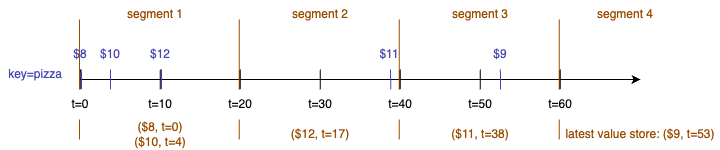

The diagram above was exported from draw.io. Its source (the exported page's mxGraphModel, read from the mxfile embedded in the PNG):
<mxGraphModel dx="655" dy="1246" grid="1" gridSize="10" guides="1" tooltips="1" connect="1" arrows="1" fold="1" page="1" pageScale="1" pageWidth="1169" pageHeight="827" math="0" shadow="0">
  <root>
    <mxCell id="0" />
    <mxCell id="1" parent="0" />
    <mxCell id="ywAT1ExUO0MSNjAcsAdt-11" value="" style="endArrow=none;html=1;rounded=0;" parent="1" edge="1">
      <mxGeometry width="50" height="50" relative="1" as="geometry">
        <mxPoint x="159.86" y="610" as="sourcePoint" />
        <mxPoint x="159.86" y="590" as="targetPoint" />
      </mxGeometry>
    </mxCell>
    <mxCell id="ywAT1ExUO0MSNjAcsAdt-1" value="key=pizza" style="text;html=1;align=center;verticalAlign=middle;whiteSpace=wrap;rounded=0;fontColor=#4747B3;" parent="1" vertex="1">
      <mxGeometry x="80" y="580" width="70" height="30" as="geometry" />
    </mxCell>
    <mxCell id="ywAT1ExUO0MSNjAcsAdt-2" value="" style="endArrow=classic;html=1;rounded=0;" parent="1" edge="1">
      <mxGeometry width="50" height="50" relative="1" as="geometry">
        <mxPoint x="160" y="600" as="sourcePoint" />
        <mxPoint x="720" y="600" as="targetPoint" />
      </mxGeometry>
    </mxCell>
    <mxCell id="ywAT1ExUO0MSNjAcsAdt-6" value="t=30" style="text;html=1;align=center;verticalAlign=middle;whiteSpace=wrap;rounded=0;" parent="1" vertex="1">
      <mxGeometry x="370" y="610" width="60" height="30" as="geometry" />
    </mxCell>
    <mxCell id="ywAT1ExUO0MSNjAcsAdt-12" value="" style="endArrow=none;html=1;rounded=0;" parent="1" edge="1">
      <mxGeometry width="50" height="50" relative="1" as="geometry">
        <mxPoint x="239.86" y="610" as="sourcePoint" />
        <mxPoint x="239.86" y="590" as="targetPoint" />
      </mxGeometry>
    </mxCell>
    <mxCell id="ywAT1ExUO0MSNjAcsAdt-13" value="" style="endArrow=none;html=1;rounded=0;" parent="1" edge="1">
      <mxGeometry width="50" height="50" relative="1" as="geometry">
        <mxPoint x="319.72" y="610" as="sourcePoint" />
        <mxPoint x="319.72" y="590" as="targetPoint" />
      </mxGeometry>
    </mxCell>
    <mxCell id="ywAT1ExUO0MSNjAcsAdt-14" value="" style="endArrow=none;html=1;rounded=0;" parent="1" edge="1">
      <mxGeometry width="50" height="50" relative="1" as="geometry">
        <mxPoint x="399.86" y="610" as="sourcePoint" />
        <mxPoint x="399.86" y="590" as="targetPoint" />
      </mxGeometry>
    </mxCell>
    <mxCell id="ywAT1ExUO0MSNjAcsAdt-15" value="" style="endArrow=none;html=1;rounded=0;" parent="1" edge="1">
      <mxGeometry width="50" height="50" relative="1" as="geometry">
        <mxPoint x="479.86" y="610" as="sourcePoint" />
        <mxPoint x="479.86" y="590" as="targetPoint" />
      </mxGeometry>
    </mxCell>
    <mxCell id="ywAT1ExUO0MSNjAcsAdt-16" value="" style="endArrow=none;html=1;rounded=0;" parent="1" edge="1">
      <mxGeometry width="50" height="50" relative="1" as="geometry">
        <mxPoint x="559.86" y="610" as="sourcePoint" />
        <mxPoint x="559.86" y="590" as="targetPoint" />
      </mxGeometry>
    </mxCell>
    <mxCell id="ywAT1ExUO0MSNjAcsAdt-17" value="" style="endArrow=none;html=1;rounded=0;" parent="1" edge="1">
      <mxGeometry width="50" height="50" relative="1" as="geometry">
        <mxPoint x="639.86" y="610" as="sourcePoint" />
        <mxPoint x="639.86" y="590" as="targetPoint" />
      </mxGeometry>
    </mxCell>
    <mxCell id="ywAT1ExUO0MSNjAcsAdt-19" value="$8" style="text;html=1;align=center;verticalAlign=middle;whiteSpace=wrap;rounded=0;fontColor=#4747B3;" parent="1" vertex="1">
      <mxGeometry x="125" y="560" width="70" height="30" as="geometry" />
    </mxCell>
    <mxCell id="ywAT1ExUO0MSNjAcsAdt-20" value="" style="endArrow=none;html=1;rounded=0;strokeColor=#4747B3;fontColor=#4747B3;exitX=0.5;exitY=0;exitDx=0;exitDy=0;" parent="1" edge="1">
      <mxGeometry width="50" height="50" relative="1" as="geometry">
        <mxPoint x="241" y="610" as="sourcePoint" />
        <mxPoint x="240.92000000000002" y="590" as="targetPoint" />
      </mxGeometry>
    </mxCell>
    <mxCell id="ywAT1ExUO0MSNjAcsAdt-21" value="$12" style="text;html=1;align=center;verticalAlign=middle;whiteSpace=wrap;rounded=0;fontColor=#4747B3;" parent="1" vertex="1">
      <mxGeometry x="205" y="560" width="70" height="30" as="geometry" />
    </mxCell>
    <mxCell id="ywAT1ExUO0MSNjAcsAdt-25" value="$10" style="text;html=1;align=center;verticalAlign=middle;whiteSpace=wrap;rounded=0;fontColor=#4747B3;" parent="1" vertex="1">
      <mxGeometry x="155" y="560" width="70" height="30" as="geometry" />
    </mxCell>
    <mxCell id="ywAT1ExUO0MSNjAcsAdt-4" value="t=10" style="text;html=1;align=center;verticalAlign=middle;whiteSpace=wrap;rounded=0;fillColor=default;" parent="1" vertex="1">
      <mxGeometry x="210" y="610" width="60" height="30" as="geometry" />
    </mxCell>
    <mxCell id="ywAT1ExUO0MSNjAcsAdt-27" value="" style="endArrow=none;html=1;rounded=0;strokeColor=#4747B3;fontColor=#4747B3;exitX=0.338;exitY=0.01;exitDx=0;exitDy=0;exitPerimeter=0;" parent="1" source="ywAT1ExUO0MSNjAcsAdt-7" edge="1">
      <mxGeometry width="50" height="50" relative="1" as="geometry">
        <mxPoint x="470" y="680" as="sourcePoint" />
        <mxPoint x="470" y="590" as="targetPoint" />
      </mxGeometry>
    </mxCell>
    <mxCell id="ywAT1ExUO0MSNjAcsAdt-28" value="" style="endArrow=none;html=1;rounded=0;strokeColor=#4747B3;fontColor=#4747B3;exitX=0.5;exitY=0;exitDx=0;exitDy=0;" parent="1" edge="1">
      <mxGeometry width="50" height="50" relative="1" as="geometry">
        <mxPoint x="161" y="610" as="sourcePoint" />
        <mxPoint x="160.86" y="590" as="targetPoint" />
      </mxGeometry>
    </mxCell>
    <mxCell id="ywAT1ExUO0MSNjAcsAdt-26" value="" style="endArrow=none;html=1;rounded=0;strokeColor=#4747B3;fontColor=#4747B3;" parent="1" edge="1">
      <mxGeometry width="50" height="50" relative="1" as="geometry">
        <mxPoint x="190" y="610" as="sourcePoint" />
        <mxPoint x="190" y="590" as="targetPoint" />
      </mxGeometry>
    </mxCell>
    <mxCell id="ywAT1ExUO0MSNjAcsAdt-29" value="$11" style="text;html=1;align=center;verticalAlign=middle;whiteSpace=wrap;rounded=0;fontColor=#4747B3;" parent="1" vertex="1">
      <mxGeometry x="434" y="560" width="70" height="30" as="geometry" />
    </mxCell>
    <mxCell id="ywAT1ExUO0MSNjAcsAdt-31" value="" style="endArrow=none;html=1;rounded=0;strokeColor=#4747B3;fontColor=#4747B3;" parent="1" edge="1">
      <mxGeometry width="50" height="50" relative="1" as="geometry">
        <mxPoint x="580" y="610" as="sourcePoint" />
        <mxPoint x="579.86" y="590" as="targetPoint" />
      </mxGeometry>
    </mxCell>
    <mxCell id="ywAT1ExUO0MSNjAcsAdt-32" value="$9" style="text;html=1;align=center;verticalAlign=middle;whiteSpace=wrap;rounded=0;fontColor=#4747B3;" parent="1" vertex="1">
      <mxGeometry x="545" y="560" width="70" height="30" as="geometry" />
    </mxCell>
    <mxCell id="Mws0qX5iXi8xTM4E0UAk-1" value="" style="endArrow=none;html=1;rounded=0;strokeColor=#994C00;fontColor=#4747B3;" parent="1" edge="1">
      <mxGeometry width="50" height="50" relative="1" as="geometry">
        <mxPoint x="159" y="660" as="sourcePoint" />
        <mxPoint x="159" y="540" as="targetPoint" />
      </mxGeometry>
    </mxCell>
    <mxCell id="Mws0qX5iXi8xTM4E0UAk-2" value="" style="endArrow=none;html=1;rounded=0;strokeColor=#994C00;fontColor=#4747B3;" parent="1" edge="1">
      <mxGeometry width="50" height="50" relative="1" as="geometry">
        <mxPoint x="318.84000000000003" y="660" as="sourcePoint" />
        <mxPoint x="318.84000000000003" y="540" as="targetPoint" />
      </mxGeometry>
    </mxCell>
    <mxCell id="Mws0qX5iXi8xTM4E0UAk-3" value="" style="endArrow=none;html=1;rounded=0;strokeColor=#994C00;fontColor=#4747B3;" parent="1" edge="1">
      <mxGeometry width="50" height="50" relative="1" as="geometry">
        <mxPoint x="478.72" y="660" as="sourcePoint" />
        <mxPoint x="478.72" y="540" as="targetPoint" />
      </mxGeometry>
    </mxCell>
    <mxCell id="Mws0qX5iXi8xTM4E0UAk-4" value="" style="endArrow=none;html=1;rounded=0;strokeColor=#994C00;fontColor=#4747B3;" parent="1" edge="1">
      <mxGeometry width="50" height="50" relative="1" as="geometry">
        <mxPoint x="638.72" y="660" as="sourcePoint" />
        <mxPoint x="638.72" y="540" as="targetPoint" />
      </mxGeometry>
    </mxCell>
    <mxCell id="Mws0qX5iXi8xTM4E0UAk-5" value="&lt;font color=&quot;#994c00&quot;&gt;segment 1&lt;/font&gt;" style="text;html=1;align=center;verticalAlign=middle;whiteSpace=wrap;rounded=0;fontColor=#4747B3;" parent="1" vertex="1">
      <mxGeometry x="200" y="520" width="70" height="30" as="geometry" />
    </mxCell>
    <mxCell id="Mws0qX5iXi8xTM4E0UAk-6" value="&lt;font color=&quot;#994c00&quot;&gt;segment 2&lt;/font&gt;" style="text;html=1;align=center;verticalAlign=middle;whiteSpace=wrap;rounded=0;fontColor=#4747B3;" parent="1" vertex="1">
      <mxGeometry x="365" y="520" width="70" height="30" as="geometry" />
    </mxCell>
    <mxCell id="Mws0qX5iXi8xTM4E0UAk-7" value="&lt;font color=&quot;#994c00&quot;&gt;segment 3&lt;/font&gt;" style="text;html=1;align=center;verticalAlign=middle;whiteSpace=wrap;rounded=0;fontColor=#4747B3;" parent="1" vertex="1">
      <mxGeometry x="525" y="520" width="70" height="30" as="geometry" />
    </mxCell>
    <mxCell id="Mws0qX5iXi8xTM4E0UAk-8" value="&lt;font color=&quot;#994c00&quot;&gt;segment 4&lt;/font&gt;" style="text;html=1;align=center;verticalAlign=middle;whiteSpace=wrap;rounded=0;fontColor=#4747B3;" parent="1" vertex="1">
      <mxGeometry x="670" y="520" width="70" height="30" as="geometry" />
    </mxCell>
    <mxCell id="Mws0qX5iXi8xTM4E0UAk-9" value="&lt;font color=&quot;#994c00&quot;&gt;($8, t=0)&lt;/font&gt;&lt;div&gt;&lt;font color=&quot;#994c00&quot;&gt;($10, t=4)&lt;/font&gt;&lt;/div&gt;" style="text;html=1;align=center;verticalAlign=middle;whiteSpace=wrap;rounded=0;fontColor=#4747B3;" parent="1" vertex="1">
      <mxGeometry x="205" y="640" width="70" height="30" as="geometry" />
    </mxCell>
    <mxCell id="Mws0qX5iXi8xTM4E0UAk-10" value="&lt;font color=&quot;#994c00&quot;&gt;($12, t=17)&lt;/font&gt;" style="text;html=1;align=center;verticalAlign=middle;whiteSpace=wrap;rounded=0;fontColor=#4747B3;" parent="1" vertex="1">
      <mxGeometry x="365" y="640" width="70" height="30" as="geometry" />
    </mxCell>
    <mxCell id="Mws0qX5iXi8xTM4E0UAk-11" value="&lt;font color=&quot;#994c00&quot;&gt;($11, t=38)&lt;/font&gt;" style="text;html=1;align=center;verticalAlign=middle;whiteSpace=wrap;rounded=0;fontColor=#4747B3;" parent="1" vertex="1">
      <mxGeometry x="525" y="640" width="70" height="30" as="geometry" />
    </mxCell>
    <mxCell id="Mws0qX5iXi8xTM4E0UAk-12" value="&lt;font color=&quot;#994c00&quot;&gt;latest value store: ($9, t=53)&lt;/font&gt;" style="text;html=1;align=center;verticalAlign=middle;whiteSpace=wrap;rounded=0;fontColor=#4747B3;" parent="1" vertex="1">
      <mxGeometry x="640" y="640" width="160" height="30" as="geometry" />
    </mxCell>
    <mxCell id="ywAT1ExUO0MSNjAcsAdt-3" value="t=0" style="text;html=1;align=center;verticalAlign=middle;whiteSpace=wrap;rounded=0;fillColor=default;" parent="1" vertex="1">
      <mxGeometry x="130" y="610" width="60" height="30" as="geometry" />
    </mxCell>
    <mxCell id="ywAT1ExUO0MSNjAcsAdt-5" value="t=20" style="text;html=1;align=center;verticalAlign=middle;whiteSpace=wrap;rounded=0;fillColor=default;" parent="1" vertex="1">
      <mxGeometry x="290" y="610" width="60" height="30" as="geometry" />
    </mxCell>
    <mxCell id="ywAT1ExUO0MSNjAcsAdt-7" value="t=40" style="text;html=1;align=center;verticalAlign=middle;whiteSpace=wrap;rounded=0;fillColor=default;" parent="1" vertex="1">
      <mxGeometry x="450" y="610" width="60" height="30" as="geometry" />
    </mxCell>
    <mxCell id="ywAT1ExUO0MSNjAcsAdt-8" value="t=50" style="text;html=1;align=center;verticalAlign=middle;whiteSpace=wrap;rounded=0;" parent="1" vertex="1">
      <mxGeometry x="530" y="610" width="60" height="30" as="geometry" />
    </mxCell>
    <mxCell id="ywAT1ExUO0MSNjAcsAdt-9" value="t=60" style="text;html=1;align=center;verticalAlign=middle;whiteSpace=wrap;rounded=0;fillColor=default;" parent="1" vertex="1">
      <mxGeometry x="610" y="610" width="60" height="30" as="geometry" />
    </mxCell>
  </root>
</mxGraphModel>